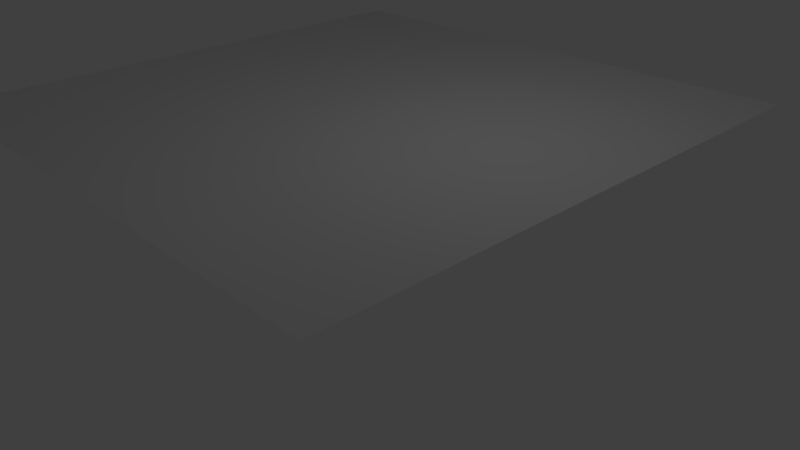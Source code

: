 # Source: ground.blend  (saved by Blender 2.82.7; exported with 4.5.12 LTS)
import bpy
from mathutils import Matrix  # noqa: F401  (used for matrix-valued properties, if any)

bpy.ops.wm.read_factory_settings(use_empty=True)
scene = bpy.context.scene
scene.name = 'Scene'

# ---- collections
col_collection_1 = bpy.data.collections.new('Collection 1'); scene.collection.children.link(col_collection_1)

# ---- materials (node trees are filled in below, after node groups)
mat_materials_ground_ground_mtr = bpy.data.materials.new('materials/ground/ground.mtr')
mat_materials_ground_ground_mtr.alpha_threshold = 0.0
mat_materials_ground_ground_mtr.use_transparent_shadow = False
mat_materials_ground_ground_mtr.roughness = 0.5
mat_materials_ground_ground_mtr.line_color = (0.0, 0.0, 0.0, 1.0)

# ---- material node trees

# ---- world
world_world = bpy.data.worlds.new('World'); scene.world = world_world
world_world.color = (0.05088, 0.05088, 0.05088)
world_world.use_sun_shadow = False
world_world.sun_shadow_jitter_overblur = 0.0
world_world.cycles.sampling_method = 'MANUAL'
world_world.cycles.sample_map_resolution = 256

# ---- cameras
cam_camera = bpy.data.cameras.new('Camera')
cam_camera.clip_end = 100.0
cam_camera.lens = 35.0
cam_camera.sensor_width = 32.0
cam_camera.sensor_height = 18.0
cam_camera.ortho_scale = 7.314
cam_camera.dof.focus_distance = 0.0
cam_camera.dof.aperture_fstop = 128.0

# ---- lights
light_lamp = bpy.data.lights.new('Lamp', 'POINT')
light_lamp.transmission_factor = 0.0
light_lamp.cutoff_distance = 30.0
light_lamp.energy = 100.0
light_lamp.shadow_buffer_clip_start = 1.001
light_lamp.shadow_soft_size = 1.0
light_lamp.shadow_maximum_resolution = 0.006
light_lamp.use_absolute_resolution = True
light_lamp.cycles.use_multiple_importance_sampling = False

# ---- meshes
me_cube = bpy.data.meshes.new('Cube')
me_cube.from_pydata([(6.879, 6.879, 0.0), (6.879, -6.879, 0.0), (-6.879, -6.879, 0.0), (-6.879, 6.879, 0.0)], [], [(0, 3, 2, 1)])
_uv = me_cube.uv_layers.new(name='UVMap')
_uv.uv.foreach_set('vector', [3.466e-08, 3.466e-08, 1.0, 0.0, 1.0, 1.0, 0.0, 1.0])
me_cube.materials.append(mat_materials_ground_ground_mtr)
me_cube.use_remesh_preserve_volume = False
me_cube.use_remesh_preserve_attributes = False
me_cube.use_mirror_vertex_groups = False
me_cube.update()
arm_armature = bpy.data.armatures.new('Armature')  # bones are not reproduced

# ---- objects
ob_armature = bpy.data.objects.new('Armature', arm_armature)
ob_cube = bpy.data.objects.new('Cube', me_cube)
ob_lamp = bpy.data.objects.new('Lamp', light_lamp)
ob_camera = bpy.data.objects.new('Camera', cam_camera)

# ---- transforms, parenting, visibility, modifiers, constraints
ob_armature.location = (-7.753, -0.6453, 0.338)
ob_armature.lineart.crease_threshold = 0.0
ob_cube.parent = ob_armature
ob_cube.matrix_parent_inverse = Matrix(((1.0, 0.0, 0.0, 7.753), (0.0, 1.0, 0.0, 0.6453), (0.0, 0.0, 1.0, -0.338), (0.0, 0.0, 0.0, 1.0)))
ob_cube.location = (-0.2846, 0.6797, -0.008372)
ob_cube.lock_rotations_4d = False
ob_cube.empty_display_type = 'ARROWS'
ob_cube.lineart.crease_threshold = 0.0
_vg = ob_cube.vertex_groups.new(name='Bone')
for _i, _w in zip([0, 1, 2, 3], [1.0, 1.0, 1.0, 1.0]): _vg.add([_i], _w, 'REPLACE')
_m = ob_cube.modifiers.new('Armature', 'ARMATURE')
_m.object = ob_armature
_m.use_bone_envelopes = True
ob_lamp.location = (4.076, 1.005, 7.116)
ob_lamp.rotation_euler = (0.6503, 0.05522, 1.866)
ob_lamp.lock_rotations_4d = False
ob_lamp.empty_display_type = 'ARROWS'
ob_lamp.color = (0.0, 0.0, 0.0, 0.0)
ob_lamp.lineart.crease_threshold = 0.0
ob_camera.location = (14.65, -11.86, 6.556)
ob_camera.rotation_euler = (1.109, 0.01082, 0.8149)
ob_camera.lock_rotations_4d = False
ob_camera.empty_display_type = 'ARROWS'
ob_camera.color = (0.0, 0.0, 0.0, 0.0)
ob_camera.display_type = 'WIRE'
ob_camera.lineart.crease_threshold = 0.0

# ---- collection membership
col_collection_1.objects.link(ob_armature)
col_collection_1.objects.link(ob_cube)
col_collection_1.objects.link(ob_lamp)
col_collection_1.objects.link(ob_camera)

# ---- scene / render settings (as saved in the file)
scene.camera = ob_camera
scene.frame_start = 1; scene.frame_end = 1; scene.frame_set(1)
scene.render.engine = 'BLENDER_EEVEE_NEXT'
scene.render.image_settings.color_mode = 'RGB'
scene.render.image_settings.compression = 90
scene.render.resolution_percentage = 50
scene.render.dither_intensity = 0.0
scene.render.bake_margin = 2
scene.render.bake_bias = 0.0
scene.cycles.use_denoising = False
scene.cycles.samples = 10
scene.cycles.sampling_pattern = 'TABULATED_SOBOL'
scene.cycles.light_sampling_threshold = 0.0
scene.cycles.use_adaptive_sampling = False
scene.cycles.use_light_tree = False
scene.cycles.blur_glossy = 0.0
scene.cycles.volume_bounces = 1
scene.cycles.pixel_filter_type = 'GAUSSIAN'
scene.cycles.sample_clamp_indirect = 0.0
scene.view_settings.view_transform = 'Standard'
bpy.context.view_layer.update()
